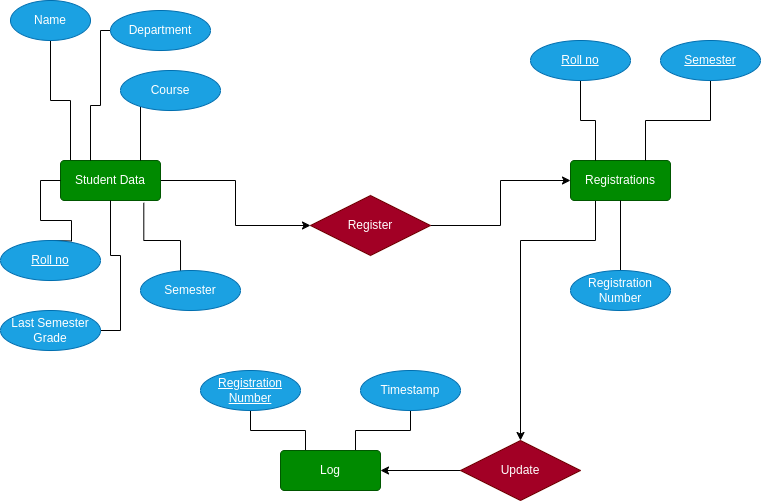

The diagram above was exported from draw.io. Its source (the exported page's mxGraphModel, read from the mxfile embedded in the PNG):
<mxGraphModel dx="1434" dy="788" grid="1" gridSize="10" guides="1" tooltips="1" connect="1" arrows="1" fold="1" page="1" pageScale="1" pageWidth="827" pageHeight="1169" math="0" shadow="0">
  <root>
    <mxCell id="0" />
    <mxCell id="1" parent="0" />
    <mxCell id="GefERFWUhFme9iEcwnIf-153" value="" style="edgeStyle=orthogonalEdgeStyle;rounded=0;orthogonalLoop=1;jettySize=auto;html=1;endArrow=none;endFill=0;" parent="1" source="GefERFWUhFme9iEcwnIf-151" edge="1">
      <mxGeometry relative="1" as="geometry">
        <Array as="points">
          <mxPoint x="90" y="460" />
          <mxPoint x="70" y="460" />
        </Array>
        <mxPoint x="70" y="399.9999999999999" as="targetPoint" />
      </mxGeometry>
    </mxCell>
    <mxCell id="Qux2W09memyFQ_86nygX-36" style="edgeStyle=orthogonalEdgeStyle;rounded=0;orthogonalLoop=1;jettySize=auto;html=1;entryX=0;entryY=0.5;entryDx=0;entryDy=0;" parent="1" source="GefERFWUhFme9iEcwnIf-151" target="Qux2W09memyFQ_86nygX-31" edge="1">
      <mxGeometry relative="1" as="geometry" />
    </mxCell>
    <mxCell id="GefERFWUhFme9iEcwnIf-151" value="Student Data" style="rounded=1;arcSize=10;whiteSpace=wrap;html=1;align=center;fillColor=#008a00;fontColor=#ffffff;strokeColor=#005700;" parent="1" vertex="1">
      <mxGeometry x="80" y="520" width="100" height="40" as="geometry" />
    </mxCell>
    <mxCell id="GefERFWUhFme9iEcwnIf-155" style="edgeStyle=orthogonalEdgeStyle;rounded=0;orthogonalLoop=1;jettySize=auto;html=1;endArrow=none;endFill=0;" parent="1" target="GefERFWUhFme9iEcwnIf-151" edge="1">
      <mxGeometry relative="1" as="geometry">
        <Array as="points">
          <mxPoint x="120" y="390" />
          <mxPoint x="120" y="465" />
          <mxPoint x="110" y="465" />
        </Array>
        <mxPoint x="130" y="390.0000000000001" as="sourcePoint" />
      </mxGeometry>
    </mxCell>
    <mxCell id="GefERFWUhFme9iEcwnIf-157" style="edgeStyle=orthogonalEdgeStyle;rounded=0;orthogonalLoop=1;jettySize=auto;html=1;endArrow=none;endFill=0;" parent="1" edge="1">
      <mxGeometry relative="1" as="geometry">
        <mxPoint x="160" y="520" as="targetPoint" />
        <Array as="points">
          <mxPoint x="160" y="520" />
        </Array>
        <mxPoint x="160.03030303030323" y="466.00908373915024" as="sourcePoint" />
      </mxGeometry>
    </mxCell>
    <mxCell id="GefERFWUhFme9iEcwnIf-159" style="edgeStyle=orthogonalEdgeStyle;rounded=0;orthogonalLoop=1;jettySize=auto;html=1;entryX=0.833;entryY=1.058;entryDx=0;entryDy=0;entryPerimeter=0;endArrow=none;endFill=0;" parent="1" target="GefERFWUhFme9iEcwnIf-151" edge="1">
      <mxGeometry relative="1" as="geometry">
        <Array as="points">
          <mxPoint x="200" y="600" />
          <mxPoint x="163" y="600" />
        </Array>
        <mxPoint x="200.03030303030323" y="630.4016117302165" as="sourcePoint" />
      </mxGeometry>
    </mxCell>
    <mxCell id="GefERFWUhFme9iEcwnIf-161" style="edgeStyle=orthogonalEdgeStyle;rounded=0;orthogonalLoop=1;jettySize=auto;html=1;endArrow=none;endFill=0;" parent="1" edge="1">
      <mxGeometry relative="1" as="geometry">
        <mxPoint x="130" y="560" as="targetPoint" />
        <Array as="points">
          <mxPoint x="140" y="690" />
          <mxPoint x="140" y="615" />
          <mxPoint x="130" y="615" />
          <mxPoint x="130" y="560" />
        </Array>
        <mxPoint x="120" y="690" as="sourcePoint" />
      </mxGeometry>
    </mxCell>
    <mxCell id="GefERFWUhFme9iEcwnIf-164" style="edgeStyle=orthogonalEdgeStyle;rounded=0;orthogonalLoop=1;jettySize=auto;html=1;entryX=0;entryY=0.5;entryDx=0;entryDy=0;endArrow=none;endFill=0;" parent="1" target="GefERFWUhFme9iEcwnIf-151" edge="1">
      <mxGeometry relative="1" as="geometry">
        <mxPoint x="70" y="600" as="sourcePoint" />
      </mxGeometry>
    </mxCell>
    <mxCell id="Qux2W09memyFQ_86nygX-46" style="edgeStyle=orthogonalEdgeStyle;rounded=0;orthogonalLoop=1;jettySize=auto;html=1;exitX=0.25;exitY=1;exitDx=0;exitDy=0;entryX=0.5;entryY=0;entryDx=0;entryDy=0;" parent="1" source="GefERFWUhFme9iEcwnIf-165" target="Qux2W09memyFQ_86nygX-44" edge="1">
      <mxGeometry relative="1" as="geometry">
        <Array as="points">
          <mxPoint x="615" y="600" />
          <mxPoint x="540" y="600" />
        </Array>
      </mxGeometry>
    </mxCell>
    <mxCell id="GefERFWUhFme9iEcwnIf-165" value="Registrations" style="rounded=1;arcSize=10;whiteSpace=wrap;html=1;align=center;fillColor=#008a00;fontColor=#ffffff;strokeColor=#005700;" parent="1" vertex="1">
      <mxGeometry x="590" y="520" width="100" height="40" as="geometry" />
    </mxCell>
    <mxCell id="GefERFWUhFme9iEcwnIf-167" style="edgeStyle=orthogonalEdgeStyle;rounded=0;orthogonalLoop=1;jettySize=auto;html=1;entryX=0.25;entryY=0;entryDx=0;entryDy=0;endArrow=none;endFill=0;" parent="1" source="GefERFWUhFme9iEcwnIf-166" target="GefERFWUhFme9iEcwnIf-165" edge="1">
      <mxGeometry relative="1" as="geometry" />
    </mxCell>
    <mxCell id="GefERFWUhFme9iEcwnIf-166" value="Roll no" style="ellipse;whiteSpace=wrap;html=1;align=center;fontStyle=4;fillColor=#1ba1e2;fontColor=#ffffff;strokeColor=#006EAF;" parent="1" vertex="1">
      <mxGeometry x="550" y="400" width="100" height="40" as="geometry" />
    </mxCell>
    <mxCell id="GefERFWUhFme9iEcwnIf-169" style="edgeStyle=orthogonalEdgeStyle;rounded=0;orthogonalLoop=1;jettySize=auto;html=1;entryX=0.75;entryY=0;entryDx=0;entryDy=0;endArrow=none;endFill=0;" parent="1" source="GefERFWUhFme9iEcwnIf-168" target="GefERFWUhFme9iEcwnIf-165" edge="1">
      <mxGeometry relative="1" as="geometry" />
    </mxCell>
    <mxCell id="GefERFWUhFme9iEcwnIf-168" value="Semester" style="ellipse;whiteSpace=wrap;html=1;align=center;fontStyle=4;fillColor=#1ba1e2;fontColor=#ffffff;strokeColor=#006EAF;" parent="1" vertex="1">
      <mxGeometry x="680" y="400" width="100" height="40" as="geometry" />
    </mxCell>
    <mxCell id="GefERFWUhFme9iEcwnIf-171" style="edgeStyle=orthogonalEdgeStyle;rounded=0;orthogonalLoop=1;jettySize=auto;html=1;entryX=0.5;entryY=1;entryDx=0;entryDy=0;endArrow=none;endFill=0;" parent="1" source="GefERFWUhFme9iEcwnIf-170" target="GefERFWUhFme9iEcwnIf-165" edge="1">
      <mxGeometry relative="1" as="geometry" />
    </mxCell>
    <mxCell id="GefERFWUhFme9iEcwnIf-170" value="Registration Number" style="ellipse;whiteSpace=wrap;html=1;align=center;fillColor=#1ba1e2;fontColor=#ffffff;strokeColor=#006EAF;" parent="1" vertex="1">
      <mxGeometry x="590" y="630" width="100" height="40" as="geometry" />
    </mxCell>
    <mxCell id="Qux2W09memyFQ_86nygX-8" value="Name" style="ellipse;whiteSpace=wrap;html=1;rounded=1;arcSize=10;fillColor=#1ba1e2;fontColor=#ffffff;strokeColor=#006EAF;" parent="1" vertex="1">
      <mxGeometry x="30" y="360" width="80" height="40" as="geometry" />
    </mxCell>
    <mxCell id="Qux2W09memyFQ_86nygX-9" value="Department" style="ellipse;whiteSpace=wrap;html=1;align=center;fillColor=#1ba1e2;fontColor=#ffffff;strokeColor=#006EAF;" parent="1" vertex="1">
      <mxGeometry x="130" y="370" width="100" height="40" as="geometry" />
    </mxCell>
    <mxCell id="Qux2W09memyFQ_86nygX-10" value="Course" style="ellipse;whiteSpace=wrap;html=1;align=center;fillColor=#1ba1e2;fontColor=#ffffff;strokeColor=#006EAF;" parent="1" vertex="1">
      <mxGeometry x="140" y="430" width="100" height="40" as="geometry" />
    </mxCell>
    <mxCell id="Qux2W09memyFQ_86nygX-11" value="Semester" style="ellipse;whiteSpace=wrap;html=1;align=center;fillColor=#1ba1e2;fontColor=#ffffff;strokeColor=#006EAF;" parent="1" vertex="1">
      <mxGeometry x="160" y="630" width="100" height="40" as="geometry" />
    </mxCell>
    <mxCell id="Qux2W09memyFQ_86nygX-12" value="Last Semester Grade" style="ellipse;whiteSpace=wrap;html=1;align=center;fillColor=#1ba1e2;fontColor=#ffffff;strokeColor=#006EAF;" parent="1" vertex="1">
      <mxGeometry x="20" y="670" width="100" height="40" as="geometry" />
    </mxCell>
    <mxCell id="Qux2W09memyFQ_86nygX-13" value="Roll no" style="ellipse;whiteSpace=wrap;html=1;align=center;fontStyle=4;fillColor=#1ba1e2;fontColor=#ffffff;strokeColor=#006EAF;" parent="1" vertex="1">
      <mxGeometry x="20" y="600" width="100" height="40" as="geometry" />
    </mxCell>
    <mxCell id="Qux2W09memyFQ_86nygX-33" style="edgeStyle=orthogonalEdgeStyle;rounded=0;orthogonalLoop=1;jettySize=auto;html=1;entryX=0;entryY=0.5;entryDx=0;entryDy=0;" parent="1" source="Qux2W09memyFQ_86nygX-31" target="GefERFWUhFme9iEcwnIf-165" edge="1">
      <mxGeometry relative="1" as="geometry" />
    </mxCell>
    <mxCell id="Qux2W09memyFQ_86nygX-31" value="Register" style="shape=rhombus;perimeter=rhombusPerimeter;whiteSpace=wrap;html=1;align=center;fillColor=#a20025;strokeColor=#6F0000;fontColor=#ffffff;" parent="1" vertex="1">
      <mxGeometry x="330" y="555" width="120" height="60" as="geometry" />
    </mxCell>
    <mxCell id="Qux2W09memyFQ_86nygX-42" style="edgeStyle=orthogonalEdgeStyle;rounded=0;orthogonalLoop=1;jettySize=auto;html=1;exitX=0.25;exitY=0;exitDx=0;exitDy=0;entryX=0.5;entryY=1;entryDx=0;entryDy=0;endArrow=none;endFill=0;" parent="1" source="Qux2W09memyFQ_86nygX-37" target="Qux2W09memyFQ_86nygX-38" edge="1">
      <mxGeometry relative="1" as="geometry" />
    </mxCell>
    <mxCell id="Qux2W09memyFQ_86nygX-43" style="edgeStyle=orthogonalEdgeStyle;rounded=0;orthogonalLoop=1;jettySize=auto;html=1;exitX=0.75;exitY=0;exitDx=0;exitDy=0;entryX=0.5;entryY=1;entryDx=0;entryDy=0;endArrow=none;endFill=0;" parent="1" source="Qux2W09memyFQ_86nygX-37" target="Qux2W09memyFQ_86nygX-41" edge="1">
      <mxGeometry relative="1" as="geometry" />
    </mxCell>
    <mxCell id="Qux2W09memyFQ_86nygX-37" value="Log" style="rounded=1;arcSize=10;whiteSpace=wrap;html=1;align=center;fillColor=#008a00;fontColor=#ffffff;strokeColor=#005700;" parent="1" vertex="1">
      <mxGeometry x="300" y="810" width="100" height="40" as="geometry" />
    </mxCell>
    <mxCell id="Qux2W09memyFQ_86nygX-38" value="Registration Number" style="ellipse;whiteSpace=wrap;html=1;align=center;fontStyle=4;fillColor=#1ba1e2;fontColor=#ffffff;strokeColor=#006EAF;" parent="1" vertex="1">
      <mxGeometry x="220" y="730" width="100" height="40" as="geometry" />
    </mxCell>
    <mxCell id="Qux2W09memyFQ_86nygX-41" value="Timestamp" style="ellipse;whiteSpace=wrap;html=1;align=center;fillColor=#1ba1e2;fontColor=#ffffff;strokeColor=#006EAF;" parent="1" vertex="1">
      <mxGeometry x="380" y="730" width="100" height="40" as="geometry" />
    </mxCell>
    <mxCell id="Qux2W09memyFQ_86nygX-45" style="edgeStyle=orthogonalEdgeStyle;rounded=0;orthogonalLoop=1;jettySize=auto;html=1;entryX=1;entryY=0.5;entryDx=0;entryDy=0;" parent="1" source="Qux2W09memyFQ_86nygX-44" target="Qux2W09memyFQ_86nygX-37" edge="1">
      <mxGeometry relative="1" as="geometry" />
    </mxCell>
    <mxCell id="Qux2W09memyFQ_86nygX-44" value="Update" style="shape=rhombus;perimeter=rhombusPerimeter;whiteSpace=wrap;html=1;align=center;fillColor=#a20025;fontColor=#ffffff;strokeColor=#6F0000;" parent="1" vertex="1">
      <mxGeometry x="480" y="800" width="120" height="60" as="geometry" />
    </mxCell>
  </root>
</mxGraphModel>